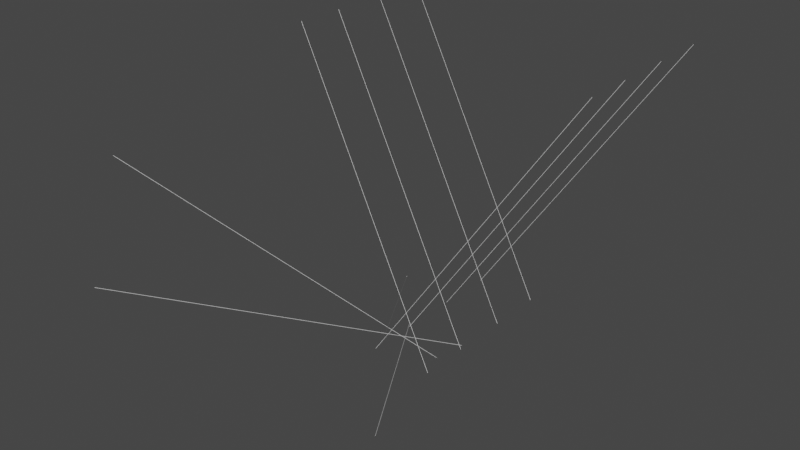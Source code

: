 # Source: lasers.blend  (saved by Blender 2.90.8; exported with 4.5.12 LTS)
import bpy
from mathutils import Matrix  # noqa: F401  (used for matrix-valued properties, if any)

bpy.ops.wm.read_factory_settings(use_empty=True)
scene = bpy.context.scene
scene.name = 'Scene'

# ---- collections
col_collection = bpy.data.collections.new('Collection'); scene.collection.children.link(col_collection)

# ---- world
world_world = bpy.data.worlds.new('World'); scene.world = world_world
world_world.use_nodes = True; world_world.node_tree.nodes.clear()
_N = world_world.node_tree.nodes; _L = world_world.node_tree.links
n0 = _N.new('ShaderNodeOutputWorld'); n0.name = 'World Output'; n0.location = (300, 300)
n1 = _N.new('ShaderNodeBackground'); n1.name = 'Background'; n1.location = (10, 300)
n1.inputs[0].default_value = (0.05088, 0.05088, 0.05088, 1.0)
_L.new(n1.outputs[0], n0.inputs[0])
n0.is_active_output = True
world_world.color = (0.05088, 0.05088, 0.05088)
world_world.use_sun_shadow = False
world_world.sun_shadow_jitter_overblur = 0.0

# ---- meshes
me_cube_017 = bpy.data.meshes.new('Cube.017')
me_cube_017.from_pydata([(-1.0, -1.0, -1.0), (-1.0, -1.0, 1.0), (-1.0, 1.0, -1.0), (-1.0, 1.0, 1.0), (1.0, -1.0, -1.0), (1.0, -1.0, 1.0), (1.0, 1.0, -1.0), (1.0, 1.0, 1.0)], [], [(0, 1, 3, 2), (2, 3, 7, 6), (6, 7, 5, 4), (4, 5, 1, 0), (2, 6, 4, 0), (7, 3, 1, 5)])
_uv = me_cube_017.uv_layers.new(name='UVMap')
_uv.uv.foreach_set('vector', [0.375, 0.0, 0.625, 0.0, 0.625, 0.25, 0.375, 0.25, 0.375, 0.25, 0.625, 0.25, 0.625, 0.5, 0.375, 0.5, 0.375, 0.5, 0.625, 0.5, 0.625, 0.75, 0.375, 0.75, 0.375, 0.75, 0.625, 0.75, 0.625, 1.0, 0.375, 1.0, 0.125, 0.5, 0.375, 0.5, 0.375, 0.75, 0.125, 0.75, 0.625, 0.5, 0.875, 0.5, 0.875, 0.75, 0.625, 0.75])
me_cube_017.use_remesh_fix_poles = True
me_cube_017.use_remesh_preserve_attributes = False
me_cube_017.use_mirror_vertex_groups = False
me_cube_017.update()
me_cube_011 = bpy.data.meshes.new('Cube.011')
me_cube_011.from_pydata([(-1.0, -1.0, -1.0), (-1.0, -1.0, 1.0), (-1.0, 1.0, -1.0), (-1.0, 1.0, 1.0), (1.0, -1.0, -1.0), (1.0, -1.0, 1.0), (1.0, 1.0, -1.0), (1.0, 1.0, 1.0)], [], [(0, 1, 3, 2), (2, 3, 7, 6), (6, 7, 5, 4), (4, 5, 1, 0), (2, 6, 4, 0), (7, 3, 1, 5)])
_uv = me_cube_011.uv_layers.new(name='UVMap')
_uv.uv.foreach_set('vector', [0.375, 0.0, 0.625, 0.0, 0.625, 0.25, 0.375, 0.25, 0.375, 0.25, 0.625, 0.25, 0.625, 0.5, 0.375, 0.5, 0.375, 0.5, 0.625, 0.5, 0.625, 0.75, 0.375, 0.75, 0.375, 0.75, 0.625, 0.75, 0.625, 1.0, 0.375, 1.0, 0.125, 0.5, 0.375, 0.5, 0.375, 0.75, 0.125, 0.75, 0.625, 0.5, 0.875, 0.5, 0.875, 0.75, 0.625, 0.75])
me_cube_011.use_remesh_fix_poles = True
me_cube_011.use_remesh_preserve_attributes = False
me_cube_011.use_mirror_vertex_groups = False
me_cube_011.update()
me_cube_010 = bpy.data.meshes.new('Cube.010')
me_cube_010.from_pydata([(-1.0, -1.0, -1.0), (-1.0, -1.0, 1.0), (-1.0, 1.0, -1.0), (-1.0, 1.0, 1.0), (1.0, -1.0, -1.0), (1.0, -1.0, 1.0), (1.0, 1.0, -1.0), (1.0, 1.0, 1.0)], [], [(0, 1, 3, 2), (2, 3, 7, 6), (6, 7, 5, 4), (4, 5, 1, 0), (2, 6, 4, 0), (7, 3, 1, 5)])
_uv = me_cube_010.uv_layers.new(name='UVMap')
_uv.uv.foreach_set('vector', [0.375, 0.0, 0.625, 0.0, 0.625, 0.25, 0.375, 0.25, 0.375, 0.25, 0.625, 0.25, 0.625, 0.5, 0.375, 0.5, 0.375, 0.5, 0.625, 0.5, 0.625, 0.75, 0.375, 0.75, 0.375, 0.75, 0.625, 0.75, 0.625, 1.0, 0.375, 1.0, 0.125, 0.5, 0.375, 0.5, 0.375, 0.75, 0.125, 0.75, 0.625, 0.5, 0.875, 0.5, 0.875, 0.75, 0.625, 0.75])
me_cube_010.use_remesh_fix_poles = True
me_cube_010.use_remesh_preserve_attributes = False
me_cube_010.use_mirror_vertex_groups = False
me_cube_010.update()
me_cube_009 = bpy.data.meshes.new('Cube.009')
me_cube_009.from_pydata([(-1.0, -1.0, -1.0), (-1.0, -1.0, 1.0), (-1.0, 1.0, -1.0), (-1.0, 1.0, 1.0), (1.0, -1.0, -1.0), (1.0, -1.0, 1.0), (1.0, 1.0, -1.0), (1.0, 1.0, 1.0)], [], [(0, 1, 3, 2), (2, 3, 7, 6), (6, 7, 5, 4), (4, 5, 1, 0), (2, 6, 4, 0), (7, 3, 1, 5)])
_uv = me_cube_009.uv_layers.new(name='UVMap')
_uv.uv.foreach_set('vector', [0.375, 0.0, 0.625, 0.0, 0.625, 0.25, 0.375, 0.25, 0.375, 0.25, 0.625, 0.25, 0.625, 0.5, 0.375, 0.5, 0.375, 0.5, 0.625, 0.5, 0.625, 0.75, 0.375, 0.75, 0.375, 0.75, 0.625, 0.75, 0.625, 1.0, 0.375, 1.0, 0.125, 0.5, 0.375, 0.5, 0.375, 0.75, 0.125, 0.75, 0.625, 0.5, 0.875, 0.5, 0.875, 0.75, 0.625, 0.75])
me_cube_009.use_remesh_fix_poles = True
me_cube_009.use_remesh_preserve_attributes = False
me_cube_009.use_mirror_vertex_groups = False
me_cube_009.update()
me_cube_008 = bpy.data.meshes.new('Cube.008')
me_cube_008.from_pydata([(-1.0, -1.0, -1.0), (-1.0, -1.0, 1.0), (-1.0, 1.0, -1.0), (-1.0, 1.0, 1.0), (1.0, -1.0, -1.0), (1.0, -1.0, 1.0), (1.0, 1.0, -1.0), (1.0, 1.0, 1.0)], [], [(0, 1, 3, 2), (2, 3, 7, 6), (6, 7, 5, 4), (4, 5, 1, 0), (2, 6, 4, 0), (7, 3, 1, 5)])
_uv = me_cube_008.uv_layers.new(name='UVMap')
_uv.uv.foreach_set('vector', [0.375, 0.0, 0.625, 0.0, 0.625, 0.25, 0.375, 0.25, 0.375, 0.25, 0.625, 0.25, 0.625, 0.5, 0.375, 0.5, 0.375, 0.5, 0.625, 0.5, 0.625, 0.75, 0.375, 0.75, 0.375, 0.75, 0.625, 0.75, 0.625, 1.0, 0.375, 1.0, 0.125, 0.5, 0.375, 0.5, 0.375, 0.75, 0.125, 0.75, 0.625, 0.5, 0.875, 0.5, 0.875, 0.75, 0.625, 0.75])
me_cube_008.use_remesh_fix_poles = True
me_cube_008.use_remesh_preserve_attributes = False
me_cube_008.use_mirror_vertex_groups = False
me_cube_008.update()
me_cube_007 = bpy.data.meshes.new('Cube.007')
me_cube_007.from_pydata([(-1.0, -1.0, -1.0), (-1.0, -1.0, 1.0), (-1.0, 1.0, -1.0), (-1.0, 1.0, 1.0), (1.0, -1.0, -1.0), (1.0, -1.0, 1.0), (1.0, 1.0, -1.0), (1.0, 1.0, 1.0)], [], [(0, 1, 3, 2), (2, 3, 7, 6), (6, 7, 5, 4), (4, 5, 1, 0), (2, 6, 4, 0), (7, 3, 1, 5)])
_uv = me_cube_007.uv_layers.new(name='UVMap')
_uv.uv.foreach_set('vector', [0.375, 0.0, 0.625, 0.0, 0.625, 0.25, 0.375, 0.25, 0.375, 0.25, 0.625, 0.25, 0.625, 0.5, 0.375, 0.5, 0.375, 0.5, 0.625, 0.5, 0.625, 0.75, 0.375, 0.75, 0.375, 0.75, 0.625, 0.75, 0.625, 1.0, 0.375, 1.0, 0.125, 0.5, 0.375, 0.5, 0.375, 0.75, 0.125, 0.75, 0.625, 0.5, 0.875, 0.5, 0.875, 0.75, 0.625, 0.75])
me_cube_007.use_remesh_fix_poles = True
me_cube_007.use_remesh_preserve_attributes = False
me_cube_007.use_mirror_vertex_groups = False
me_cube_007.update()
me_cube_006 = bpy.data.meshes.new('Cube.006')
me_cube_006.from_pydata([(-1.0, -1.0, -1.0), (-1.0, -1.0, 1.0), (-1.0, 1.0, -1.0), (-1.0, 1.0, 1.0), (1.0, -1.0, -1.0), (1.0, -1.0, 1.0), (1.0, 1.0, -1.0), (1.0, 1.0, 1.0)], [], [(0, 1, 3, 2), (2, 3, 7, 6), (6, 7, 5, 4), (4, 5, 1, 0), (2, 6, 4, 0), (7, 3, 1, 5)])
_uv = me_cube_006.uv_layers.new(name='UVMap')
_uv.uv.foreach_set('vector', [0.375, 0.0, 0.625, 0.0, 0.625, 0.25, 0.375, 0.25, 0.375, 0.25, 0.625, 0.25, 0.625, 0.5, 0.375, 0.5, 0.375, 0.5, 0.625, 0.5, 0.625, 0.75, 0.375, 0.75, 0.375, 0.75, 0.625, 0.75, 0.625, 1.0, 0.375, 1.0, 0.125, 0.5, 0.375, 0.5, 0.375, 0.75, 0.125, 0.75, 0.625, 0.5, 0.875, 0.5, 0.875, 0.75, 0.625, 0.75])
me_cube_006.use_remesh_fix_poles = True
me_cube_006.use_remesh_preserve_attributes = False
me_cube_006.use_mirror_vertex_groups = False
me_cube_006.update()
me_cube_005 = bpy.data.meshes.new('Cube.005')
me_cube_005.from_pydata([(-1.0, -1.0, -1.0), (-1.0, -1.0, 1.0), (-1.0, 1.0, -1.0), (-1.0, 1.0, 1.0), (1.0, -1.0, -1.0), (1.0, -1.0, 1.0), (1.0, 1.0, -1.0), (1.0, 1.0, 1.0)], [], [(0, 1, 3, 2), (2, 3, 7, 6), (6, 7, 5, 4), (4, 5, 1, 0), (2, 6, 4, 0), (7, 3, 1, 5)])
_uv = me_cube_005.uv_layers.new(name='UVMap')
_uv.uv.foreach_set('vector', [0.375, 0.0, 0.625, 0.0, 0.625, 0.25, 0.375, 0.25, 0.375, 0.25, 0.625, 0.25, 0.625, 0.5, 0.375, 0.5, 0.375, 0.5, 0.625, 0.5, 0.625, 0.75, 0.375, 0.75, 0.375, 0.75, 0.625, 0.75, 0.625, 1.0, 0.375, 1.0, 0.125, 0.5, 0.375, 0.5, 0.375, 0.75, 0.125, 0.75, 0.625, 0.5, 0.875, 0.5, 0.875, 0.75, 0.625, 0.75])
me_cube_005.use_remesh_fix_poles = True
me_cube_005.use_remesh_preserve_attributes = False
me_cube_005.use_mirror_vertex_groups = False
me_cube_005.update()
me_cube_004 = bpy.data.meshes.new('Cube.004')
me_cube_004.from_pydata([(-1.0, -1.0, -1.0), (-1.0, -1.0, 1.0), (-1.0, 1.0, -1.0), (-1.0, 1.0, 1.0), (1.0, -1.0, -1.0), (1.0, -1.0, 1.0), (1.0, 1.0, -1.0), (1.0, 1.0, 1.0)], [], [(0, 1, 3, 2), (2, 3, 7, 6), (6, 7, 5, 4), (4, 5, 1, 0), (2, 6, 4, 0), (7, 3, 1, 5)])
_uv = me_cube_004.uv_layers.new(name='UVMap')
_uv.uv.foreach_set('vector', [0.375, 0.0, 0.625, 0.0, 0.625, 0.25, 0.375, 0.25, 0.375, 0.25, 0.625, 0.25, 0.625, 0.5, 0.375, 0.5, 0.375, 0.5, 0.625, 0.5, 0.625, 0.75, 0.375, 0.75, 0.375, 0.75, 0.625, 0.75, 0.625, 1.0, 0.375, 1.0, 0.125, 0.5, 0.375, 0.5, 0.375, 0.75, 0.125, 0.75, 0.625, 0.5, 0.875, 0.5, 0.875, 0.75, 0.625, 0.75])
me_cube_004.use_remesh_fix_poles = True
me_cube_004.use_remesh_preserve_attributes = False
me_cube_004.use_mirror_vertex_groups = False
me_cube_004.update()
me_cube_003 = bpy.data.meshes.new('Cube.003')
me_cube_003.from_pydata([(-1.0, -1.0, -1.0), (-1.0, -1.0, 1.0), (-1.0, 1.0, -1.0), (-1.0, 1.0, 1.0), (1.0, -1.0, -1.0), (1.0, -1.0, 1.0), (1.0, 1.0, -1.0), (1.0, 1.0, 1.0)], [], [(0, 1, 3, 2), (2, 3, 7, 6), (6, 7, 5, 4), (4, 5, 1, 0), (2, 6, 4, 0), (7, 3, 1, 5)])
_uv = me_cube_003.uv_layers.new(name='UVMap')
_uv.uv.foreach_set('vector', [0.375, 0.0, 0.625, 0.0, 0.625, 0.25, 0.375, 0.25, 0.375, 0.25, 0.625, 0.25, 0.625, 0.5, 0.375, 0.5, 0.375, 0.5, 0.625, 0.5, 0.625, 0.75, 0.375, 0.75, 0.375, 0.75, 0.625, 0.75, 0.625, 1.0, 0.375, 1.0, 0.125, 0.5, 0.375, 0.5, 0.375, 0.75, 0.125, 0.75, 0.625, 0.5, 0.875, 0.5, 0.875, 0.75, 0.625, 0.75])
me_cube_003.use_remesh_fix_poles = True
me_cube_003.use_remesh_preserve_attributes = False
me_cube_003.use_mirror_vertex_groups = False
me_cube_003.update()
me_cube_002 = bpy.data.meshes.new('Cube.002')
me_cube_002.from_pydata([(-1.0, -1.0, -1.0), (-1.0, -1.0, 1.0), (-1.0, 1.0, -1.0), (-1.0, 1.0, 1.0), (1.0, -1.0, -1.0), (1.0, -1.0, 1.0), (1.0, 1.0, -1.0), (1.0, 1.0, 1.0)], [], [(0, 1, 3, 2), (2, 3, 7, 6), (6, 7, 5, 4), (4, 5, 1, 0), (2, 6, 4, 0), (7, 3, 1, 5)])
_uv = me_cube_002.uv_layers.new(name='UVMap')
_uv.uv.foreach_set('vector', [0.375, 0.0, 0.625, 0.0, 0.625, 0.25, 0.375, 0.25, 0.375, 0.25, 0.625, 0.25, 0.625, 0.5, 0.375, 0.5, 0.375, 0.5, 0.625, 0.5, 0.625, 0.75, 0.375, 0.75, 0.375, 0.75, 0.625, 0.75, 0.625, 1.0, 0.375, 1.0, 0.125, 0.5, 0.375, 0.5, 0.375, 0.75, 0.125, 0.75, 0.625, 0.5, 0.875, 0.5, 0.875, 0.75, 0.625, 0.75])
me_cube_002.use_remesh_fix_poles = True
me_cube_002.use_remesh_preserve_attributes = False
me_cube_002.use_mirror_vertex_groups = False
me_cube_002.update()
me_cube_001 = bpy.data.meshes.new('Cube.001')
me_cube_001.from_pydata([(-1.0, -1.0, -1.0), (-1.0, -1.0, 1.0), (-1.0, 1.0, -1.0), (-1.0, 1.0, 1.0), (1.0, -1.0, -1.0), (1.0, -1.0, 1.0), (1.0, 1.0, -1.0), (1.0, 1.0, 1.0)], [], [(0, 1, 3, 2), (2, 3, 7, 6), (6, 7, 5, 4), (4, 5, 1, 0), (2, 6, 4, 0), (7, 3, 1, 5)])
_uv = me_cube_001.uv_layers.new(name='UVMap')
_uv.uv.foreach_set('vector', [0.375, 0.0, 0.625, 0.0, 0.625, 0.25, 0.375, 0.25, 0.375, 0.25, 0.625, 0.25, 0.625, 0.5, 0.375, 0.5, 0.375, 0.5, 0.625, 0.5, 0.625, 0.75, 0.375, 0.75, 0.375, 0.75, 0.625, 0.75, 0.625, 1.0, 0.375, 1.0, 0.125, 0.5, 0.375, 0.5, 0.375, 0.75, 0.125, 0.75, 0.625, 0.5, 0.875, 0.5, 0.875, 0.75, 0.625, 0.75])
me_cube_001.use_remesh_fix_poles = True
me_cube_001.use_remesh_preserve_attributes = False
me_cube_001.use_mirror_vertex_groups = False
me_cube_001.update()

# ---- objects
ob_cube_1053 = bpy.data.objects.new('Cube.1053', me_cube_017)
ob_cube_223 = bpy.data.objects.new('Cube.223', me_cube_011)
ob_cube_350 = bpy.data.objects.new('Cube.350', me_cube_010)
ob_cube_455 = bpy.data.objects.new('Cube.455', me_cube_009)
ob_cube_528 = bpy.data.objects.new('Cube.528', me_cube_008)
ob_cube_609 = bpy.data.objects.new('Cube.609', me_cube_007)
ob_cube_682 = bpy.data.objects.new('Cube.682', me_cube_006)
ob_cube_763 = bpy.data.objects.new('Cube.763', me_cube_005)
ob_cube_836 = bpy.data.objects.new('Cube.836', me_cube_004)
ob_cube_916 = bpy.data.objects.new('Cube.916', me_cube_003)
ob_cube_925 = bpy.data.objects.new('Cube.925', me_cube_002)
ob_cube_980 = bpy.data.objects.new('Cube.980', me_cube_001)

# ---- transforms, parenting, visibility, modifiers, constraints
ob_cube_1053.location = (71.64, -42.68, 41.82)
ob_cube_1053.rotation_euler = (-10.14, 1.117, -1.725)
ob_cube_1053.scale = (0.144, 0.144, 200.0)
ob_cube_1053.lineart.crease_threshold = 0.0
ob_cube_223.location = (71.64, -45.03, 108.3)
ob_cube_223.rotation_euler = (-10.05, 0.6833, -1.658)
ob_cube_223.scale = (0.144, 0.144, 200.0)
ob_cube_223.lineart.crease_threshold = 0.0
ob_cube_350.location = (-71.46, -45.02, 108.3)
ob_cube_350.rotation_euler = (-9.416, 0.8925, -2.326)
ob_cube_350.scale = (0.144, 0.144, 200.0)
ob_cube_350.lineart.crease_threshold = 0.0
ob_cube_455.location = (71.64, 134.8, 137.7)
ob_cube_455.rotation_euler = (-9.986, -0.1871, -1.64)
ob_cube_455.scale = (0.144, 0.144, 200.0)
ob_cube_455.lineart.crease_threshold = 0.0
ob_cube_528.location = (-71.46, 134.8, 137.7)
ob_cube_528.rotation_euler = (-8.856, 0.1513, -2.021)
ob_cube_528.scale = (0.144, 0.144, 200.0)
ob_cube_528.lineart.crease_threshold = 0.0
ob_cube_609.location = (-71.46, 76.11, 137.7)
ob_cube_609.rotation_euler = (-8.856, 0.1513, -2.021)
ob_cube_609.scale = (0.144, 0.144, 200.0)
ob_cube_609.lineart.crease_threshold = 0.0
ob_cube_682.location = (71.64, 76.11, 137.7)
ob_cube_682.rotation_euler = (-9.986, -0.1871, -1.64)
ob_cube_682.scale = (0.144, 0.144, 200.0)
ob_cube_682.lineart.crease_threshold = 0.0
ob_cube_763.location = (71.64, 204.3, 137.7)
ob_cube_763.rotation_euler = (-9.986, -0.1871, -1.64)
ob_cube_763.scale = (0.144, 0.144, 200.0)
ob_cube_763.lineart.crease_threshold = 0.0
ob_cube_836.location = (-71.46, 204.3, 137.7)
ob_cube_836.rotation_euler = (-8.856, 0.1513, -2.021)
ob_cube_836.scale = (0.144, 0.144, 200.0)
ob_cube_836.lineart.crease_threshold = 0.0
ob_cube_916.location = (-71.46, 272.2, 137.7)
ob_cube_916.rotation_euler = (-8.856, 0.1513, -2.021)
ob_cube_916.scale = (0.144, 0.144, 200.0)
ob_cube_916.lineart.crease_threshold = 0.0
ob_cube_925.location = (71.64, 272.2, 137.7)
ob_cube_925.rotation_euler = (-9.986, -0.1871, -1.64)
ob_cube_925.scale = (0.144, 0.144, 200.0)
ob_cube_925.lineart.crease_threshold = 0.0
ob_cube_980.location = (-71.46, -42.67, 41.82)
ob_cube_980.rotation_euler = (-10.14, 1.117, -2.947)
ob_cube_980.scale = (0.144, 0.144, 200.0)
ob_cube_980.lineart.crease_threshold = 0.0

# ---- collection membership
col_collection.objects.link(ob_cube_1053)
col_collection.objects.link(ob_cube_223)
col_collection.objects.link(ob_cube_350)
col_collection.objects.link(ob_cube_455)
col_collection.objects.link(ob_cube_528)
col_collection.objects.link(ob_cube_609)
col_collection.objects.link(ob_cube_682)
col_collection.objects.link(ob_cube_763)
col_collection.objects.link(ob_cube_836)
col_collection.objects.link(ob_cube_916)
col_collection.objects.link(ob_cube_925)
col_collection.objects.link(ob_cube_980)

# ---- scene / render settings (as saved in the file)
scene.frame_start = 1; scene.frame_end = 250; scene.frame_set(1)
scene.render.engine = 'BLENDER_EEVEE_NEXT'
scene.cycles.use_denoising = False
scene.cycles.samples = 128
scene.cycles.sampling_pattern = 'TABULATED_SOBOL'
scene.cycles.use_adaptive_sampling = False
scene.cycles.use_light_tree = False
scene.view_settings.view_transform = 'Filmic'
bpy.context.view_layer.update()

# ---- added for rendering (the .blend has no active camera and no usable light): camera, sun
cam_auto = bpy.data.cameras.new('AutoCamera')
cam_auto.lens = 50.0
cam_auto.sensor_width = 36.0
cam_auto.clip_end = 11302.6
ob_auto_camera = bpy.data.objects.new('AutoCamera', cam_auto)
scene.collection.objects.link(ob_auto_camera)
ob_auto_camera.location = (644.245, -723.315, 652.938)
ob_auto_camera.rotation_euler = (1.09748, -7.21219e-08, 0.694738)
scene.camera = ob_auto_camera
light_auto_sun = bpy.data.lights.new('AutoSun', 'SUN')
light_auto_sun.energy = 3.0
light_auto_sun.angle = 0.0523599
ob_auto_sun = bpy.data.objects.new('AutoSun', light_auto_sun)
scene.collection.objects.link(ob_auto_sun)
ob_auto_sun.rotation_euler = (0.872665, 0.174533, 0.523599)
bpy.context.view_layer.update()
